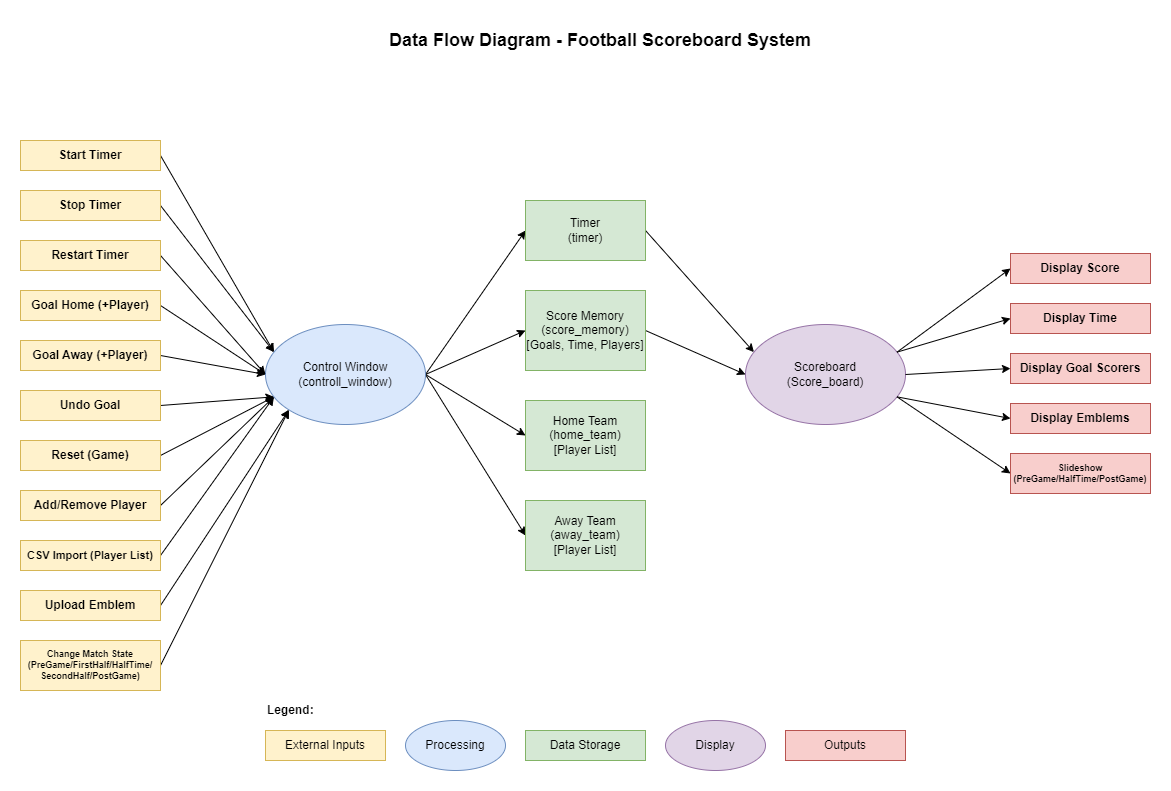

The diagram above was exported from draw.io. Its source (the exported page's mxGraphModel, read from the mxfile embedded in the PNG):
<mxGraphModel dx="2252" dy="895" grid="1" gridSize="10" guides="1" tooltips="1" connect="1" arrows="1" fold="1" page="1" pageScale="1" pageWidth="1169" pageHeight="827" math="0" shadow="0">
  <root>
    <mxCell id="0" />
    <mxCell id="1" parent="0" />
    <mxCell id="control-1" style="rounded=0;orthogonalLoop=1;jettySize=auto;html=1;exitX=1;exitY=0.5;exitDx=0;exitDy=0;entryX=0;entryY=0.5;entryDx=0;entryDy=0;" parent="1" source="control-window" target="timer-obj" edge="1">
      <mxGeometry relative="1" as="geometry" />
    </mxCell>
    <mxCell id="control-2" style="rounded=0;orthogonalLoop=1;jettySize=auto;html=1;exitX=1;exitY=0.5;exitDx=0;exitDy=0;entryX=0;entryY=0.5;entryDx=0;entryDy=0;" parent="1" source="control-window" target="score-mem" edge="1">
      <mxGeometry relative="1" as="geometry" />
    </mxCell>
    <mxCell id="control-3" style="rounded=0;orthogonalLoop=1;jettySize=auto;html=1;exitX=1;exitY=0.5;exitDx=0;exitDy=0;entryX=0;entryY=0.5;entryDx=0;entryDy=0;" parent="1" source="control-window" target="home-team" edge="1">
      <mxGeometry relative="1" as="geometry" />
    </mxCell>
    <mxCell id="control-4" style="rounded=0;orthogonalLoop=1;jettySize=auto;html=1;exitX=1;exitY=0.5;exitDx=0;exitDy=0;entryX=0;entryY=0.5;entryDx=0;entryDy=0;" parent="1" source="control-window" target="away-team" edge="1">
      <mxGeometry relative="1" as="geometry" />
    </mxCell>
    <mxCell id="control-window" value="Control Window&lt;br&gt;(controll_window)" style="ellipse;whiteSpace=wrap;html=1;fillColor=#dae8fc;strokeColor=#6c8ebf;" parent="1" vertex="1">
      <mxGeometry x="265" y="364" width="160" height="100" as="geometry" />
    </mxCell>
    <mxCell id="in-1" style="rounded=0;orthogonalLoop=1;jettySize=auto;html=1;exitX=1;exitY=0.5;exitDx=0;exitDy=0;entryX=0;entryY=0.25;entryDx=0;entryDy=0;" parent="1" source="input-timer-start" target="control-window" edge="1">
      <mxGeometry relative="1" as="geometry" />
    </mxCell>
    <mxCell id="input-timer-start" value="Start Timer" style="fontStyle=1;whiteSpace=wrap;html=1;fillColor=#fff2cc;strokeColor=#d6b656;" parent="1" vertex="1">
      <mxGeometry x="20" y="180" width="140" height="30" as="geometry" />
    </mxCell>
    <mxCell id="in-2" style="rounded=0;orthogonalLoop=1;jettySize=auto;html=1;exitX=1;exitY=0.5;exitDx=0;exitDy=0;entryX=0;entryY=0.25;entryDx=0;entryDy=0;" parent="1" source="input-timer-stop" target="control-window" edge="1">
      <mxGeometry relative="1" as="geometry" />
    </mxCell>
    <mxCell id="input-timer-stop" value="Stop Timer" style="fontStyle=1;whiteSpace=wrap;html=1;fillColor=#fff2cc;strokeColor=#d6b656;" parent="1" vertex="1">
      <mxGeometry x="20" y="230" width="140" height="30" as="geometry" />
    </mxCell>
    <mxCell id="in-3" style="rounded=0;orthogonalLoop=1;jettySize=auto;html=1;exitX=1;exitY=0.5;exitDx=0;exitDy=0;entryX=0;entryY=0.5;entryDx=0;entryDy=0;" parent="1" source="input-restart" target="control-window" edge="1">
      <mxGeometry relative="1" as="geometry" />
    </mxCell>
    <mxCell id="input-restart" value="Restart Timer" style="fontStyle=1;whiteSpace=wrap;html=1;fillColor=#fff2cc;strokeColor=#d6b656;" parent="1" vertex="1">
      <mxGeometry x="20" y="280" width="140" height="30" as="geometry" />
    </mxCell>
    <mxCell id="in-4" style="rounded=0;orthogonalLoop=1;jettySize=auto;html=1;exitX=1;exitY=0.5;exitDx=0;exitDy=0;entryX=0;entryY=0.5;entryDx=0;entryDy=0;" parent="1" source="input-goal-home" target="control-window" edge="1">
      <mxGeometry relative="1" as="geometry" />
    </mxCell>
    <mxCell id="input-goal-home" value="Goal Home (+Player)" style="fontStyle=1;whiteSpace=wrap;html=1;fillColor=#fff2cc;strokeColor=#d6b656;" parent="1" vertex="1">
      <mxGeometry x="20" y="330" width="140" height="30" as="geometry" />
    </mxCell>
    <mxCell id="in-5" style="rounded=0;orthogonalLoop=1;jettySize=auto;html=1;exitX=1;exitY=0.5;exitDx=0;exitDy=0;entryX=0;entryY=0.5;entryDx=0;entryDy=0;" parent="1" source="input-goal-away" target="control-window" edge="1">
      <mxGeometry relative="1" as="geometry" />
    </mxCell>
    <mxCell id="input-goal-away" value="Goal Away (+Player)" style="fontStyle=1;whiteSpace=wrap;html=1;fillColor=#fff2cc;strokeColor=#d6b656;" parent="1" vertex="1">
      <mxGeometry x="20" y="380" width="140" height="30" as="geometry" />
    </mxCell>
    <mxCell id="in-6" style="rounded=0;orthogonalLoop=1;jettySize=auto;html=1;exitX=1;exitY=0.5;exitDx=0;exitDy=0;entryX=0;entryY=0.75;entryDx=0;entryDy=0;" parent="1" source="input-undo" target="control-window" edge="1">
      <mxGeometry relative="1" as="geometry" />
    </mxCell>
    <mxCell id="input-undo" value="Undo Goal" style="fontStyle=1;whiteSpace=wrap;html=1;fillColor=#fff2cc;strokeColor=#d6b656;" parent="1" vertex="1">
      <mxGeometry x="20" y="430" width="140" height="30" as="geometry" />
    </mxCell>
    <mxCell id="in-7" style="rounded=0;orthogonalLoop=1;jettySize=auto;html=1;exitX=1;exitY=0.5;exitDx=0;exitDy=0;entryX=0;entryY=0.75;entryDx=0;entryDy=0;" parent="1" source="input-reset" target="control-window" edge="1">
      <mxGeometry relative="1" as="geometry" />
    </mxCell>
    <mxCell id="input-reset" value="Reset (Game)" style="fontStyle=1;whiteSpace=wrap;html=1;fillColor=#fff2cc;strokeColor=#d6b656;" parent="1" vertex="1">
      <mxGeometry x="20" y="480" width="140" height="30" as="geometry" />
    </mxCell>
    <mxCell id="in-8" style="rounded=0;orthogonalLoop=1;jettySize=auto;html=1;exitX=1;exitY=0.5;exitDx=0;exitDy=0;entryX=0;entryY=0.75;entryDx=0;entryDy=0;" parent="1" source="input-player" target="control-window" edge="1">
      <mxGeometry relative="1" as="geometry" />
    </mxCell>
    <mxCell id="input-player" value="Add/Remove Player" style="fontStyle=1;whiteSpace=wrap;html=1;fillColor=#fff2cc;strokeColor=#d6b656;" parent="1" vertex="1">
      <mxGeometry x="20" y="530" width="140" height="30" as="geometry" />
    </mxCell>
    <mxCell id="in-9" style="rounded=0;orthogonalLoop=1;jettySize=auto;html=1;exitX=1;exitY=0.5;exitDx=0;exitDy=0;entryX=0;entryY=0.75;entryDx=0;entryDy=0;" parent="1" source="input-csv" target="control-window" edge="1">
      <mxGeometry relative="1" as="geometry" />
    </mxCell>
    <mxCell id="input-csv" value="CSV Import (Player List)" style="fontStyle=1;whiteSpace=wrap;html=1;fillColor=#fff2cc;strokeColor=#d6b656;fontSize=11;" parent="1" vertex="1">
      <mxGeometry x="20" y="580" width="140" height="30" as="geometry" />
    </mxCell>
    <mxCell id="in-10" style="rounded=0;orthogonalLoop=1;jettySize=auto;html=1;exitX=1;exitY=0.5;exitDx=0;exitDy=0;entryX=0;entryY=1;entryDx=0;entryDy=0;" parent="1" source="input-emblem" target="control-window" edge="1">
      <mxGeometry relative="1" as="geometry" />
    </mxCell>
    <mxCell id="input-emblem" value="Upload Emblem" style="fontStyle=1;whiteSpace=wrap;html=1;fillColor=#fff2cc;strokeColor=#d6b656;" parent="1" vertex="1">
      <mxGeometry x="20" y="630" width="140" height="30" as="geometry" />
    </mxCell>
    <mxCell id="in-11" style="rounded=0;orthogonalLoop=1;jettySize=auto;html=1;exitX=1;exitY=0.5;exitDx=0;exitDy=0;entryX=0;entryY=1;entryDx=0;entryDy=0;" parent="1" source="input-state" target="control-window" edge="1">
      <mxGeometry relative="1" as="geometry" />
    </mxCell>
    <mxCell id="input-state" value="Change Match State&lt;br&gt;(PreGame/FirstHalf/HalfTime/&lt;br&gt;SecondHalf/PostGame)" style="fontStyle=1;whiteSpace=wrap;html=1;fillColor=#fff2cc;strokeColor=#d6b656;fontSize=9;" parent="1" vertex="1">
      <mxGeometry x="20" y="680" width="140" height="50" as="geometry" />
    </mxCell>
    <mxCell id="timer-to-board" style="rounded=0;orthogonalLoop=1;jettySize=auto;html=1;exitX=1;exitY=0.5;exitDx=0;exitDy=0;entryX=0;entryY=0.25;entryDx=0;entryDy=0;" parent="1" source="timer-obj" target="scoreboard" edge="1">
      <mxGeometry relative="1" as="geometry" />
    </mxCell>
    <mxCell id="timer-obj" value="Timer&lt;br&gt;(timer)" style="whiteSpace=wrap;html=1;fillColor=#d5e8d4;strokeColor=#82b366;" parent="1" vertex="1">
      <mxGeometry x="525" y="240" width="120" height="60" as="geometry" />
    </mxCell>
    <mxCell id="score-to-board" style="rounded=0;orthogonalLoop=1;jettySize=auto;html=1;exitX=1;exitY=0.5;exitDx=0;exitDy=0;entryX=0;entryY=0.5;entryDx=0;entryDy=0;" parent="1" source="score-mem" target="scoreboard" edge="1">
      <mxGeometry relative="1" as="geometry" />
    </mxCell>
    <mxCell id="score-mem" value="Score Memory&lt;br&gt;(score_memory)&lt;br&gt;[Goals, Time, Players]" style="whiteSpace=wrap;html=1;fillColor=#d5e8d4;strokeColor=#82b366;" parent="1" vertex="1">
      <mxGeometry x="525" y="330" width="120" height="80" as="geometry" />
    </mxCell>
    <mxCell id="home-team" value="Home Team&lt;br&gt;(home_team)&lt;br&gt;[Player List]" style="whiteSpace=wrap;html=1;fillColor=#d5e8d4;strokeColor=#82b366;" parent="1" vertex="1">
      <mxGeometry x="525" y="440" width="120" height="70" as="geometry" />
    </mxCell>
    <mxCell id="away-team" value="Away Team&lt;br&gt;(away_team)&lt;br&gt;[Player List]" style="whiteSpace=wrap;html=1;fillColor=#d5e8d4;strokeColor=#82b366;" parent="1" vertex="1">
      <mxGeometry x="525" y="540" width="120" height="70" as="geometry" />
    </mxCell>
    <mxCell id="scoreboard" value="Scoreboard&lt;br&gt;(Score_board)" style="ellipse;whiteSpace=wrap;html=1;fillColor=#e1d5e7;strokeColor=#9673a6;" parent="1" vertex="1">
      <mxGeometry x="745" y="364" width="160" height="100" as="geometry" />
    </mxCell>
    <mxCell id="out-1" style="rounded=0;orthogonalLoop=1;jettySize=auto;html=1;exitX=1;exitY=0.25;exitDx=0;exitDy=0;entryX=0;entryY=0.5;entryDx=0;entryDy=0;" parent="1" source="scoreboard" target="output-score" edge="1">
      <mxGeometry relative="1" as="geometry" />
    </mxCell>
    <mxCell id="output-score" value="Display Score" style="fontStyle=1;whiteSpace=wrap;html=1;fillColor=#f8cecc;strokeColor=#b85450;" parent="1" vertex="1">
      <mxGeometry x="1010" y="293" width="140" height="30" as="geometry" />
    </mxCell>
    <mxCell id="out-2" style="rounded=0;orthogonalLoop=1;jettySize=auto;html=1;exitX=1;exitY=0.25;exitDx=0;exitDy=0;entryX=0;entryY=0.5;entryDx=0;entryDy=0;" parent="1" source="scoreboard" target="output-time" edge="1">
      <mxGeometry relative="1" as="geometry" />
    </mxCell>
    <mxCell id="output-time" value="Display Time" style="fontStyle=1;whiteSpace=wrap;html=1;fillColor=#f8cecc;strokeColor=#b85450;" parent="1" vertex="1">
      <mxGeometry x="1010" y="343" width="140" height="30" as="geometry" />
    </mxCell>
    <mxCell id="out-3" style="rounded=0;orthogonalLoop=1;jettySize=auto;html=1;exitX=1;exitY=0.5;exitDx=0;exitDy=0;entryX=0;entryY=0.5;entryDx=0;entryDy=0;" parent="1" source="scoreboard" target="output-scorers" edge="1">
      <mxGeometry relative="1" as="geometry" />
    </mxCell>
    <mxCell id="output-scorers" value="Display Goal Scorers" style="fontStyle=1;whiteSpace=wrap;html=1;fillColor=#f8cecc;strokeColor=#b85450;" parent="1" vertex="1">
      <mxGeometry x="1010" y="393" width="140" height="30" as="geometry" />
    </mxCell>
    <mxCell id="out-4" style="rounded=0;orthogonalLoop=1;jettySize=auto;html=1;exitX=1;exitY=0.75;exitDx=0;exitDy=0;entryX=0;entryY=0.5;entryDx=0;entryDy=0;" parent="1" source="scoreboard" target="output-emblem" edge="1">
      <mxGeometry relative="1" as="geometry" />
    </mxCell>
    <mxCell id="output-emblem" value="Display Emblems" style="fontStyle=1;whiteSpace=wrap;html=1;fillColor=#f8cecc;strokeColor=#b85450;" parent="1" vertex="1">
      <mxGeometry x="1010" y="443" width="140" height="30" as="geometry" />
    </mxCell>
    <mxCell id="out-5" style="rounded=0;orthogonalLoop=1;jettySize=auto;html=1;exitX=1;exitY=0.75;exitDx=0;exitDy=0;entryX=0;entryY=0.5;entryDx=0;entryDy=0;" parent="1" source="scoreboard" target="output-slides" edge="1">
      <mxGeometry relative="1" as="geometry" />
    </mxCell>
    <mxCell id="output-slides" value="Slideshow&lt;br&gt;(PreGame/HalfTime/PostGame)" style="fontStyle=1;whiteSpace=wrap;html=1;fillColor=#f8cecc;strokeColor=#b85450;fontSize=9;" parent="1" vertex="1">
      <mxGeometry x="1010" y="493" width="140" height="40" as="geometry" />
    </mxCell>
    <mxCell id="title" value="&lt;b style=&quot;font-size: 18px;&quot;&gt;Data Flow Diagram - Football Scoreboard System&lt;/b&gt;" style="text;html=1;align=center;verticalAlign=middle;whiteSpace=wrap;rounded=0;" parent="1" vertex="1">
      <mxGeometry x="340" y="60" width="520" height="40" as="geometry" />
    </mxCell>
    <mxCell id="legend-title" value="&lt;b&gt;Legend:&lt;/b&gt;" style="text;html=1;align=left;verticalAlign=middle;whiteSpace=wrap;rounded=0;" parent="1" vertex="1">
      <mxGeometry x="265" y="740" width="100" height="20" as="geometry" />
    </mxCell>
    <mxCell id="legend-input" value="External Inputs" style="whiteSpace=wrap;html=1;fillColor=#fff2cc;strokeColor=#d6b656;" parent="1" vertex="1">
      <mxGeometry x="265" y="770" width="120" height="30" as="geometry" />
    </mxCell>
    <mxCell id="legend-process" value="Processing" style="ellipse;whiteSpace=wrap;html=1;fillColor=#dae8fc;strokeColor=#6c8ebf;" parent="1" vertex="1">
      <mxGeometry x="405" y="760" width="100" height="50" as="geometry" />
    </mxCell>
    <mxCell id="legend-data" value="Data Storage" style="whiteSpace=wrap;html=1;fillColor=#d5e8d4;strokeColor=#82b366;" parent="1" vertex="1">
      <mxGeometry x="525" y="770" width="120" height="30" as="geometry" />
    </mxCell>
    <mxCell id="legend-display" value="Display" style="ellipse;whiteSpace=wrap;html=1;fillColor=#e1d5e7;strokeColor=#9673a6;" parent="1" vertex="1">
      <mxGeometry x="665" y="760" width="100" height="50" as="geometry" />
    </mxCell>
    <mxCell id="legend-output" value="Outputs" style="whiteSpace=wrap;html=1;fillColor=#f8cecc;strokeColor=#b85450;" parent="1" vertex="1">
      <mxGeometry x="785" y="770" width="120" height="30" as="geometry" />
    </mxCell>
  </root>
</mxGraphModel>